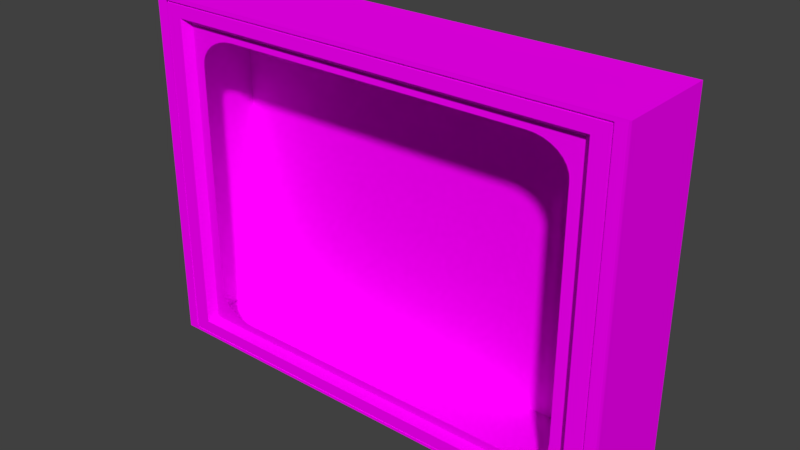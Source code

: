 # Source: Television_Unit_Small.blend  (saved by Blender 2.79.0; exported with 4.5.12 LTS)
import bpy
from mathutils import Matrix  # noqa: F401  (used for matrix-valued properties, if any)

bpy.ops.wm.read_factory_settings(use_empty=True)
scene = bpy.context.scene
scene.name = 'Scene'

# ---- collections
col_collection_1 = bpy.data.collections.new('Collection 1'); scene.collection.children.link(col_collection_1)

# ---- images (referenced by path relative to the original .blend; pixels are not part of the script)
import os
ASSET_DIR = os.environ.get("B2B_ASSET_DIR", "")  # directory of the original .blend (textures are referenced by path, not embedded)
HERE = os.path.dirname(os.path.abspath(__file__))  # packed textures are extracted next to this script under _unpacked/

def load_image(name, relpath, width, height, colorspace="sRGB"):
    """Load a texture the original file referenced (path relative to the .blend, or extracted next to this script)."""
    p = next((c for c in (os.path.join(HERE, relpath), os.path.join(ASSET_DIR, relpath)) if relpath and os.path.exists(c)), "")
    if p:
        img = bpy.data.images.load(p, check_existing=True)
        img.name = name
    else:  # same state as the original file: an image datablock whose file is absent (Cycles renders it pink)
        img = bpy.data.images.new(name, width, height)
        img.source = "FILE"
        img.filepath = "//" + (relpath or name)
    img.colorspace_settings.name = colorspace
    return img
img_small_unit_uv_map = load_image('small unit UV MAP', 'small Tv Unit ALBEDO Texture.png', 1024, 1024, 'sRGB')

# ---- materials (node trees are filled in below, after node groups)
mat_material = bpy.data.materials.new('Material')
mat_material.alpha_threshold = 0.0
mat_material.roughness = 0.5

# ---- material node trees
mat_material.use_nodes = True; mat_material.node_tree.nodes.clear()
_N = mat_material.node_tree.nodes; _L = mat_material.node_tree.links
n0 = _N.new('ShaderNodeOutputMaterial'); n0.name = 'Material Output'; n0.location = (300, 300)
n1 = _N.new('ShaderNodeBsdfDiffuse'); n1.name = 'Diffuse BSDF'; n1.location = (10, 300)
n2 = _N.new('ShaderNodeTexImage'); n2.name = 'Image Texture'; n2.location = (-170, 317)
n2.width = 140
n2.image = img_small_unit_uv_map
_L.new(n1.outputs[0], n0.inputs[0])
_L.new(n2.outputs[0], n1.inputs[0])
n0.is_active_output = True

# ---- world
world_world = bpy.data.worlds.new('World'); scene.world = world_world
world_world.color = (0.05088, 0.05088, 0.05088)
world_world.use_sun_shadow = False
world_world.sun_shadow_jitter_overblur = 0.0
world_world.cycles.sampling_method = 'MANUAL'

# ---- meshes
me_tv_unit_small = bpy.data.meshes.new('TV Unit Small')
me_tv_unit_small.from_pydata([(0.3709, -0.03149, -0.2793), (-0.3709, -0.03149, -0.2793), (0.3709, -0.03149, 0.2793), (-0.3709, -0.03149, 0.2793), (0.3842, -0.04678, -0.2893), (-0.3842, -0.04678, -0.2893), (0.3842, -0.04678, 0.2893), (-0.3842, -0.04678, 0.2893), (0.4129, -0.04678, -0.3109), (-0.4129, -0.04678, -0.3109), (0.4129, -0.04678, 0.3109), (-0.4129, -0.04678, 0.3109), (0.4129, -0.04047, -0.3109), (-0.4129, -0.04047, -0.3109), (0.4129, -0.04047, 0.3109), (-0.4129, -0.04047, 0.3109), (0.4167, -0.04047, -0.3138), (-0.4167, -0.04047, -0.3138), (0.4167, -0.04047, 0.3138), (-0.4167, -0.04047, 0.3138), (0.4158, -0.04663, -0.3133), (-0.4175, -0.04663, -0.3133), (0.4158, -0.04663, 0.3142), (-0.4175, -0.04663, 0.3142), (0.436, -0.04042, -0.3188), (-0.4359, -0.04042, -0.3188), (0.436, -0.04042, 0.3188), (-0.4359, -0.04042, 0.3188), (0.4351, -0.04668, -0.3183), (-0.4368, -0.04668, -0.3183), (0.4351, -0.04668, 0.3192), (-0.4368, -0.04668, 0.3192), (-0.4359, 0.1461, 0.3188), (-0.4359, 0.1461, -0.3188), (0.436, 0.1461, -0.3188), (0.436, 0.1461, 0.3188), (0.3709, -0.03249, -0.2793), (-0.3709, -0.03249, -0.2793), (0.3709, -0.03249, 0.2793), (-0.3709, -0.03249, 0.2793), (0.3516, -0.03249, -0.2116), (0.2813, -0.03249, -0.2646), (0.3708, -0.03249, -0.2792), (0.3503, -0.03249, -0.222), (0.3463, -0.03249, -0.2319), (0.3398, -0.03249, -0.241), (0.331, -0.03249, -0.2491), (0.3204, -0.03249, -0.2556), (0.3082, -0.03249, -0.2605), (0.295, -0.03249, -0.2635), (-0.2813, -0.03249, -0.2646), (-0.3516, -0.03249, -0.2116), (-0.3708, -0.03249, -0.2792), (-0.295, -0.03249, -0.2635), (-0.3082, -0.03249, -0.2605), (-0.3204, -0.03249, -0.2556), (-0.331, -0.03249, -0.2491), (-0.3398, -0.03249, -0.241), (-0.3463, -0.03249, -0.2319), (-0.3503, -0.03249, -0.222), (0.2813, -0.03249, 0.2646), (0.3516, -0.03249, 0.2116), (0.3708, -0.03249, 0.2792), (0.295, -0.03249, 0.2635), (0.3082, -0.03249, 0.2605), (0.3204, -0.03249, 0.2556), (0.331, -0.03249, 0.2491), (0.3398, -0.03249, 0.241), (0.3463, -0.03249, 0.2319), (0.3503, -0.03249, 0.222), (-0.3516, -0.03249, 0.2116), (-0.2813, -0.03249, 0.2646), (-0.3708, -0.03249, 0.2792), (-0.3503, -0.03249, 0.222), (-0.3463, -0.03249, 0.2319), (-0.3398, -0.03249, 0.241), (-0.331, -0.03249, 0.2491), (-0.3204, -0.03249, 0.2556), (-0.3082, -0.03249, 0.2605), (-0.295, -0.03249, 0.2635)], [], [(0, 1, 5, 4), (2, 0, 4, 6), (1, 3, 7, 5), (3, 2, 6, 7), (7, 6, 10, 11), (6, 4, 8, 10), (5, 7, 11, 9), (4, 5, 9, 8), (9, 11, 15, 13), (8, 9, 13, 12), (11, 10, 14, 15), (10, 8, 12, 14), (15, 14, 18, 19), (14, 12, 16, 18), (13, 15, 19, 17), (12, 13, 17, 16), (32, 35, 34, 33), (23, 22, 30, 31), (20, 21, 29, 28), (25, 29, 31, 27), (24, 28, 29, 25), (27, 31, 30, 26), (26, 30, 28, 24), (22, 20, 28, 30), (26, 24, 34, 35), (27, 26, 35, 32), (21, 23, 31, 29), (16, 20, 22, 18), (11, 15, 17, 21), (25, 27, 32, 33), (24, 25, 33, 34), (18, 22, 23, 19), (17, 15, 19, 11, 23, 21), (72, 71, 60, 62, 38, 39), (62, 61, 40, 42, 36, 38), (52, 51, 70, 72, 39, 37), (42, 41, 50, 52, 37, 36), (40, 43, 42), (43, 44, 42), (44, 45, 42), (45, 46, 42), (46, 47, 42), (47, 48, 42), (48, 49, 42), (49, 41, 42), (50, 53, 52), (53, 54, 52), (54, 55, 52), (55, 56, 52), (56, 57, 52), (57, 58, 52), (58, 59, 52), (59, 51, 52), (60, 63, 62), (63, 64, 62), (64, 65, 62), (65, 66, 62), (66, 67, 62), (67, 68, 62), (68, 69, 62), (69, 61, 62), (70, 73, 72), (73, 74, 72), (74, 75, 72), (75, 76, 72), (76, 77, 72), (77, 78, 72), (78, 79, 72), (79, 71, 72)])
_uv = me_tv_unit_small.uv_layers.new(name='UVMap')
_uv.uv.foreach_set('vector', [0.5669, 0.9996, 0.01038, 0.9996, 0.0004324, 0.9859, 0.5769, 0.9859, 0.8912, 0.427, 0.8912, 0.007927, 0.9064, 0.0004324, 0.9064, 0.4345, 0.8904, 0.007927, 0.8904, 0.427, 0.8752, 0.4345, 0.8752, 0.0004324, 0.01038, 0.9713, 0.5669, 0.9713, 0.5769, 0.985, 0.0004324, 0.985, 0.02197, 0.9542, 0.5984, 0.9542, 0.62, 0.9704, 0.0004324, 0.9704, 0.7613, 0.4508, 0.7613, 0.01665, 0.7828, 0.0004324, 0.7828, 0.467, 0.8052, 0.01665, 0.8052, 0.4508, 0.7837, 0.467, 0.7837, 0.0004324, 0.5984, 0.9533, 0.02197, 0.9533, 0.0004324, 0.9371, 0.62, 0.9371, 0.8805, 0.5537, 0.8805, 0.9095, 0.8743, 0.9095, 0.8743, 0.5538, 0.8897, 0.5449, 0.4797, 0.5449, 0.4796, 0.5377, 0.8896, 0.5377, 0.4796, 0.5297, 0.8896, 0.5297, 0.8897, 0.5369, 0.4797, 0.5369, 0.8672, 0.9095, 0.8672, 0.5538, 0.8734, 0.5537, 0.8734, 0.9095, 0.4808, 0.5747, 0.7541, 0.5746, 0.7606, 0.5795, 0.4796, 0.5795, 0.7615, 0.8472, 0.7615, 0.5725, 0.7663, 0.5688, 0.7663, 0.8484, 0.7777, 0.5701, 0.7729, 0.8459, 0.7672, 0.8472, 0.7729, 0.5688, 0.7594, 0.5737, 0.4861, 0.5737, 0.4796, 0.5688, 0.7606, 0.5689, 0.0004324, 0.6546, 0.0004324, 0.0004326, 0.4788, 0.0004324, 0.4788, 0.6546, 0.488, 0.5615, 0.8333, 0.5612, 0.8582, 0.568, 0.4796, 0.568, 0.8582, 0.56, 0.5052, 0.5603, 0.4796, 0.5537, 0.8663, 0.5537, 0.8977, 0.5297, 0.904, 0.53, 0.904, 0.8906, 0.8977, 0.8903, 0.9004, 0.5215, 0.8999, 0.5289, 0.4796, 0.5289, 0.4801, 0.5215, 0.4807, 0.5207, 0.4796, 0.5133, 0.8999, 0.5133, 0.9009, 0.5207, 0.8968, 0.8903, 0.8905, 0.8908, 0.8905, 0.5302, 0.8968, 0.5297, 0.8214, 0.475, 0.8214, 0.004166, 0.8359, 0.0004324, 0.8359, 0.4788, 0.4796, 0.4788, 0.4796, 0.0004326, 0.6196, 0.0004324, 0.6196, 0.4788, 0.0004324, 0.7963, 0.6546, 0.7963, 0.6546, 0.9363, 0.0004325, 0.9363, 0.8206, 0.004166, 0.8206, 0.475, 0.8061, 0.4788, 0.8061, 0.0004324, 0.9048, 0.5297, 0.911, 0.53, 0.911, 0.8849, 0.9048, 0.8846, 0.8877, 0.9092, 0.8815, 0.9091, 0.8815, 0.5537, 0.8877, 0.554, 0.7604, 0.0004326, 0.7604, 0.4788, 0.6204, 0.4788, 0.6204, 0.0004324, 0.6546, 0.7954, 0.0004324, 0.7954, 0.0004324, 0.6555, 0.6546, 0.6555, 0.8877, 0.5458, 0.8873, 0.5529, 0.4796, 0.5529, 0.4801, 0.5458, 0.1082, 0.8254, 0.5773, 0.5987, 0.5794, 0.6015, 0.8644, 0.8651, 0.8591, 0.8689, 0.8591, 0.5612, 0.4796, 0.4947, 0.534, 0.4857, 0.8756, 0.4796, 0.9301, 0.4876, 0.9406, 0.4956, 0.4797, 0.4956, 0.8735, 0.3735, 0.8608, 0.329, 0.856, 0.05016, 0.8678, 0.005418, 0.8743, 0.0004324, 0.8743, 0.3733, 0.8375, 0.0004324, 0.8502, 0.04495, 0.8551, 0.3237, 0.8432, 0.3685, 0.8367, 0.3735, 0.8367, 0.0006022, 0.9406, 0.4974, 0.8862, 0.5064, 0.5446, 0.5125, 0.4901, 0.5045, 0.4796, 0.4965, 0.9405, 0.4965, 0.673, 0.6418, 0.6699, 0.6346, 0.673, 0.589, 0.6509, 0.6347, 0.6456, 0.6287, 0.6509, 0.589, 0.6302, 0.629, 0.6227, 0.6252, 0.6302, 0.589, 0.5665, 0.5978, 0.5649, 0.589, 0.6023, 0.589, 0.5274, 0.5969, 0.5223, 0.589, 0.564, 0.589, 0.5372, 0.6135, 0.5295, 0.6074, 0.5785, 0.6074, 0.4889, 0.6237, 0.4796, 0.6195, 0.5377, 0.6195, 0.4897, 0.6437, 0.4796, 0.6413, 0.5477, 0.6413, 0.5477, 0.6446, 0.5376, 0.647, 0.4796, 0.6446, 0.5377, 0.6144, 0.5284, 0.6186, 0.4796, 0.6144, 0.6139, 0.582, 0.6062, 0.5882, 0.5649, 0.582, 0.564, 0.5803, 0.5589, 0.5882, 0.5223, 0.5803, 0.6121, 0.6254, 0.6032, 0.626, 0.6032, 0.589, 0.6023, 0.6348, 0.5949, 0.6387, 0.5949, 0.5987, 0.5856, 0.6383, 0.5803, 0.6443, 0.5803, 0.5987, 0.6611, 0.6346, 0.658, 0.6418, 0.658, 0.589, 0.4796, 0.6371, 0.4897, 0.6347, 0.5477, 0.6371, 0.4796, 0.6288, 0.4889, 0.6246, 0.5377, 0.6288, 0.4796, 0.6135, 0.4873, 0.6074, 0.5286, 0.6135, 0.4796, 0.5969, 0.4848, 0.589, 0.5214, 0.5969, 0.613, 0.5896, 0.6218, 0.589, 0.6218, 0.626, 0.6311, 0.5929, 0.6385, 0.589, 0.6385, 0.629, 0.6518, 0.595, 0.6572, 0.589, 0.6572, 0.6347, 0.662, 0.5962, 0.6651, 0.589, 0.6651, 0.6418, 0.6659, 0.589, 0.669, 0.5962, 0.6659, 0.6418, 0.6394, 0.589, 0.6447, 0.595, 0.6394, 0.6347, 0.5865, 0.5987, 0.594, 0.6025, 0.5865, 0.6387, 0.5155, 0.5978, 0.5171, 0.6065, 0.4796, 0.6065, 0.5162, 0.5803, 0.5214, 0.5882, 0.4796, 0.5882, 0.5593, 0.6004, 0.5669, 0.6065, 0.5179, 0.6065, 0.5284, 0.6296, 0.5377, 0.6339, 0.4796, 0.6339, 0.5376, 0.638, 0.5477, 0.6404, 0.4796, 0.6404])
me_tv_unit_small.materials.append(mat_material)
me_tv_unit_small.use_remesh_preserve_volume = False
me_tv_unit_small.use_remesh_preserve_attributes = False
me_tv_unit_small.use_mirror_vertex_groups = False
me_tv_unit_small.use_paint_bone_selection = False
me_tv_unit_small.use_paint_mask = True
me_tv_unit_small.update()

# ---- objects
ob_tv_unit_small = bpy.data.objects.new('TV Unit Small', me_tv_unit_small)

# ---- transforms, parenting, visibility, modifiers, constraints
ob_tv_unit_small.location = (0.0, 0.0, 0.0)
ob_tv_unit_small.lock_rotations_4d = False
ob_tv_unit_small.empty_display_type = 'ARROWS'
ob_tv_unit_small.lineart.crease_threshold = 0.0

# ---- collection membership
col_collection_1.objects.link(ob_tv_unit_small)

# ---- scene / render settings (as saved in the file)
scene.frame_start = 1; scene.frame_end = 250; scene.frame_set(1)
scene.render.engine = 'CYCLES'
scene.render.resolution_percentage = 50
scene.render.dither_intensity = 0.0
scene.cycles.use_denoising = False
scene.cycles.samples = 128
scene.cycles.sampling_pattern = 'TABULATED_SOBOL'
scene.cycles.use_adaptive_sampling = False
scene.cycles.use_light_tree = False
scene.cycles.blur_glossy = 0.0
scene.cycles.sample_clamp_indirect = 0.0
scene.view_settings.view_transform = 'Standard'
bpy.context.view_layer.update()

# ---- added for rendering (the .blend has no active camera and no usable light): camera, sun
cam_auto = bpy.data.cameras.new('AutoCamera')
cam_auto.lens = 50.0
cam_auto.sensor_width = 36.0
cam_auto.clip_end = 1000.0
ob_auto_camera = bpy.data.objects.new('AutoCamera', cam_auto)
scene.collection.objects.link(ob_auto_camera)
ob_auto_camera.location = (1.01566, -1.16963, 0.813093)
ob_auto_camera.rotation_euler = (1.09748, -7.21219e-08, 0.694738)
scene.camera = ob_auto_camera
light_auto_sun = bpy.data.lights.new('AutoSun', 'SUN')
light_auto_sun.energy = 3.0
light_auto_sun.angle = 0.0523599
ob_auto_sun = bpy.data.objects.new('AutoSun', light_auto_sun)
scene.collection.objects.link(ob_auto_sun)
ob_auto_sun.rotation_euler = (0.872665, 0.174533, 0.523599)
bpy.context.view_layer.update()
